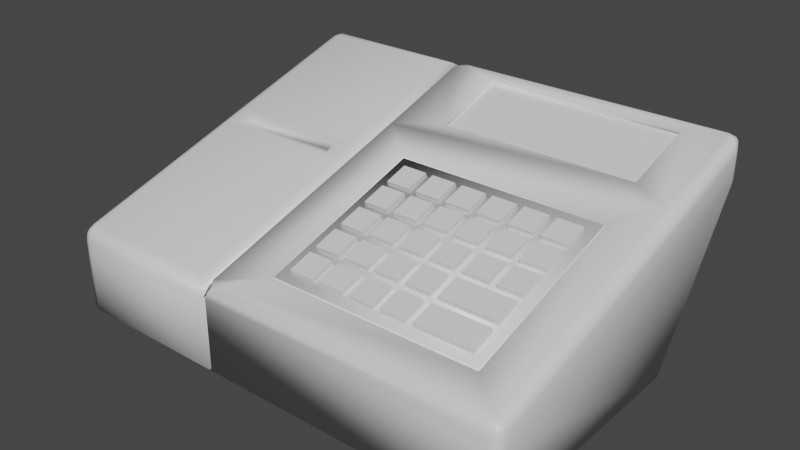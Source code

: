 # Source: CashRegister.blend  (saved by Blender 3.2.14; exported with 4.5.12 LTS)
import bpy
from mathutils import Matrix  # noqa: F401  (used for matrix-valued properties, if any)

bpy.ops.wm.read_factory_settings(use_empty=True)
scene = bpy.context.scene
scene.name = 'Scene'

# ---- collections
col_collection = bpy.data.collections.new('Collection'); scene.collection.children.link(col_collection)

# ---- materials (node trees are filled in below, after node groups)
mat_cashregister = bpy.data.materials.new('CashRegister')
mat_cashregister.alpha_threshold = 0.0
mat_cashregister.use_transparent_shadow = False
mat_cashregister.line_color = (0.0, 0.0, 0.0, 1.0)
mat_button1 = bpy.data.materials.new('Button1')
mat_button1.use_transparent_shadow = False
mat_button2 = bpy.data.materials.new('Button2')
mat_button2.use_transparent_shadow = False
mat_button = bpy.data.materials.new('Button')
mat_button.use_transparent_shadow = False
mat_button3 = bpy.data.materials.new('Button3')
mat_button3.use_transparent_shadow = False
mat_screen = bpy.data.materials.new('Screen')
mat_screen.alpha_threshold = 0.0
mat_screen.use_transparent_shadow = False
mat_screen.line_color = (0.0, 0.0, 0.0, 1.0)
mat_button4 = bpy.data.materials.new('Button4')
mat_button4.use_transparent_shadow = False

# ---- material node trees
mat_cashregister.use_nodes = True; mat_cashregister.node_tree.nodes.clear()
_N = mat_cashregister.node_tree.nodes; _L = mat_cashregister.node_tree.links
n0 = _N.new('ShaderNodeOutputMaterial'); n0.name = 'Material Output'; n0.location = (300, 300)
n1 = _N.new('ShaderNodeBsdfPrincipled'); n1.name = 'Principled BSDF'; n1.location = (10, 300)
n1.distribution = 'GGX'
n1.subsurface_method = 'RANDOM_WALK_SKIN'
n1.inputs[2].default_value = 0.4
n1.inputs[3].default_value = 1.45
n1.inputs[27].default_value = (0.0, 0.0, 0.0, 1.0)
n1.inputs[28].default_value = 1.0
_L.new(n1.outputs[0], n0.inputs[0])
n0.is_active_output = True
mat_button1.use_nodes = True; mat_button1.node_tree.nodes.clear()
_N = mat_button1.node_tree.nodes; _L = mat_button1.node_tree.links
n0 = _N.new('ShaderNodeBsdfPrincipled'); n0.name = 'Principled BSDF'; n0.location = (10, 300)
n0.distribution = 'GGX'
n0.subsurface_method = 'RANDOM_WALK_SKIN'
n0.inputs[3].default_value = 1.45
n0.inputs[27].default_value = (0.0, 0.0, 0.0, 1.0)
n0.inputs[28].default_value = 1.0
n1 = _N.new('ShaderNodeOutputMaterial'); n1.name = 'Material Output'; n1.location = (300, 300)
_L.new(n0.outputs[0], n1.inputs[0])
n1.is_active_output = True
mat_button2.use_nodes = True; mat_button2.node_tree.nodes.clear()
_N = mat_button2.node_tree.nodes; _L = mat_button2.node_tree.links
n0 = _N.new('ShaderNodeBsdfPrincipled'); n0.name = 'Principled BSDF'; n0.location = (10, 300)
n0.distribution = 'GGX'
n0.subsurface_method = 'RANDOM_WALK_SKIN'
n0.inputs[3].default_value = 1.45
n0.inputs[27].default_value = (0.0, 0.0, 0.0, 1.0)
n0.inputs[28].default_value = 1.0
n1 = _N.new('ShaderNodeOutputMaterial'); n1.name = 'Material Output'; n1.location = (300, 300)
_L.new(n0.outputs[0], n1.inputs[0])
n1.is_active_output = True
mat_button.use_nodes = True; mat_button.node_tree.nodes.clear()
_N = mat_button.node_tree.nodes; _L = mat_button.node_tree.links
n0 = _N.new('ShaderNodeBsdfPrincipled'); n0.name = 'Principled BSDF'; n0.location = (10, 300)
n0.distribution = 'GGX'
n0.subsurface_method = 'RANDOM_WALK_SKIN'
n0.inputs[3].default_value = 1.45
n0.inputs[27].default_value = (0.0, 0.0, 0.0, 1.0)
n0.inputs[28].default_value = 1.0
n1 = _N.new('ShaderNodeOutputMaterial'); n1.name = 'Material Output'; n1.location = (300, 300)
_L.new(n0.outputs[0], n1.inputs[0])
n1.is_active_output = True
mat_button3.use_nodes = True; mat_button3.node_tree.nodes.clear()
_N = mat_button3.node_tree.nodes; _L = mat_button3.node_tree.links
n0 = _N.new('ShaderNodeBsdfPrincipled'); n0.name = 'Principled BSDF'; n0.location = (10, 300)
n0.distribution = 'GGX'
n0.subsurface_method = 'RANDOM_WALK_SKIN'
n0.inputs[3].default_value = 1.45
n0.inputs[27].default_value = (0.0, 0.0, 0.0, 1.0)
n0.inputs[28].default_value = 1.0
n1 = _N.new('ShaderNodeOutputMaterial'); n1.name = 'Material Output'; n1.location = (300, 300)
_L.new(n0.outputs[0], n1.inputs[0])
n1.is_active_output = True
mat_screen.use_nodes = True; mat_screen.node_tree.nodes.clear()
_N = mat_screen.node_tree.nodes; _L = mat_screen.node_tree.links
n0 = _N.new('ShaderNodeOutputMaterial'); n0.name = 'Material Output'; n0.location = (300, 300)
n1 = _N.new('ShaderNodeBsdfPrincipled'); n1.name = 'Principled BSDF'; n1.location = (10, 300)
n1.distribution = 'GGX'
n1.subsurface_method = 'RANDOM_WALK_SKIN'
n1.inputs[2].default_value = 0.4
n1.inputs[3].default_value = 1.45
n1.inputs[27].default_value = (0.0, 0.0, 0.0, 1.0)
n1.inputs[28].default_value = 1.0
_L.new(n1.outputs[0], n0.inputs[0])
n0.is_active_output = True
mat_button4.use_nodes = True; mat_button4.node_tree.nodes.clear()
_N = mat_button4.node_tree.nodes; _L = mat_button4.node_tree.links
n0 = _N.new('ShaderNodeBsdfPrincipled'); n0.name = 'Principled BSDF'; n0.location = (10, 300)
n0.distribution = 'GGX'
n0.subsurface_method = 'RANDOM_WALK_SKIN'
n0.inputs[3].default_value = 1.45
n0.inputs[27].default_value = (0.0, 0.0, 0.0, 1.0)
n0.inputs[28].default_value = 1.0
n1 = _N.new('ShaderNodeOutputMaterial'); n1.name = 'Material Output'; n1.location = (300, 300)
_L.new(n0.outputs[0], n1.inputs[0])
n1.is_active_output = True

# ---- world
world_world = bpy.data.worlds.new('World'); scene.world = world_world
world_world.use_nodes = True; world_world.node_tree.nodes.clear()
_N = world_world.node_tree.nodes; _L = world_world.node_tree.links
n0 = _N.new('ShaderNodeOutputWorld'); n0.name = 'World Output'; n0.location = (300, 300)
n1 = _N.new('ShaderNodeBackground'); n1.name = 'Background'; n1.location = (10, 300)
n1.inputs[0].default_value = (0.05088, 0.05088, 0.05088, 1.0)
_L.new(n1.outputs[0], n0.inputs[0])
n0.is_active_output = True
world_world.color = (0.05088, 0.05088, 0.05088)
world_world.use_sun_shadow = False
world_world.sun_shadow_jitter_overblur = 0.0

# ---- meshes
me_cube = bpy.data.meshes.new('Cube')
me_cube.from_pydata([(-0.06139, 0.1051, 0.01069), (-0.06139, -0.1191, 0.01069), (-0.06139, 0.1979, 0.1454), (-0.06139, -0.1191, 0.06269), (-0.0589, -0.1191, 0.01069), (-0.0589, 0.1979, 0.1454), (-0.0589, 0.1051, 0.01069), (-0.0589, -0.1191, 0.06269), (-0.05897, 0.1005, 0.01536), (-0.06132, 0.1005, 0.01536), (-0.05897, -0.1111, 0.08385), (-0.06132, -0.1111, 0.08385), (-0.05897, -0.1111, 0.06255), (-0.06132, -0.1111, 0.06255), (-0.06132, -0.1111, 0.01536), (-0.06132, 0.1882, 0.1425), (-0.06132, 0.1882, 0.176), (-0.05897, -0.1111, 0.01536), (-0.05897, 0.1882, 0.176), (-0.05897, 0.1882, 0.1425), (-0.05897, 0.09834, 0.1483), (-0.06132, 0.09834, 0.1483), (-0.0589, 0.09834, 0.1508), (-0.01407, 0.1814, 0.1759), (0.1667, 0.1814, 0.1759), (-0.01407, 0.1148, 0.1558), (0.1667, 0.1148, 0.1558), (-0.01407, 0.1823, 0.1728), (0.1667, 0.1823, 0.1728), (-0.01407, 0.1158, 0.1527), (0.1667, 0.1158, 0.1527), (0.1701, 0.06498, 0.1408), (0.1701, -0.08578, 0.09531), (-0.01742, -0.08578, 0.09531), (-0.01742, 0.06498, 0.1408), (-0.01926, -0.08726, 0.09487), (-0.01926, 0.06646, 0.1412), (0.1719, -0.08726, 0.09487), (0.1719, 0.06646, 0.1412), (0.1701, 0.06532, 0.1396), (0.1701, -0.08545, 0.0942), (-0.01742, -0.08545, 0.0942), (-0.01742, 0.06532, 0.1396), (-0.01926, -0.08693, 0.09375), (0.1719, -0.08693, 0.09375), (0.1719, 0.0668, 0.1401), (-0.01926, 0.0668, 0.1401), (-0.08337, 0.05949, 0.1391), (-0.08337, 0.04288, 0.1341), (-0.1896, 0.04288, 0.1341), (-0.1896, 0.05949, 0.1391), (-0.08575, 0.05492, 0.1377), (-0.08575, 0.04745, 0.1355), (-0.1872, 0.04745, 0.1355), (-0.1872, 0.05492, 0.1377), (-0.08575, 0.0507, 0.1347), (-0.08575, 0.04322, 0.1324), (-0.1872, 0.04322, 0.1324), (-0.1872, 0.0507, 0.1347), (0.1996, 0.1935, 0.1795), (0.2116, 0.1865, 0.167), (0.2016, 0.1979, 0.1709), (0.2055, 0.1905, 0.177), (0.1999, 0.1956, 0.1788), (0.2065, 0.1948, 0.1775), (0.2101, 0.1921, 0.1683), (0.2098, 0.1879, 0.1725), (0.2089, 0.1936, 0.175), (0.2007, 0.1972, 0.1757), (0.2065, 0.1962, 0.1697), (0.2069, 0.196, 0.1759), (0.2016, 0.1051, 0.01069), (0.2116, 0.09559, 0.01069), (0.2066, 0.1038, 0.01069), (0.2102, 0.1003, 0.01069), (0.2009, -0.1105, 0.08786), (0.2016, -0.1191, 0.07532), (0.2116, -0.1092, 0.07787), (0.2011, -0.1147, 0.08513), (0.2061, -0.1106, 0.08628), (0.207, -0.1153, 0.08401), (0.2065, -0.1177, 0.07613), (0.2014, -0.1179, 0.08058), (0.2071, -0.1169, 0.08161), (0.21, -0.1101, 0.08267), (0.2101, -0.1141, 0.07706), (0.2091, -0.1151, 0.08209), (0.2116, -0.1092, 0.01069), (0.2016, -0.1191, 0.01069), (0.2102, -0.1142, 0.01069), (0.2066, -0.1178, 0.01069), (-0.2016, 0.1884, 0.178), (-0.2016, 0.1979, 0.1709), (-0.2116, 0.1865, 0.167), (-0.2016, 0.1935, 0.1782), (-0.2066, 0.1878, 0.1763), (-0.2064, 0.1927, 0.1766), (-0.2066, 0.1961, 0.1702), (-0.2016, 0.197, 0.1757), (-0.2064, 0.1952, 0.1747), (-0.2103, 0.1871, 0.1723), (-0.2103, 0.1919, 0.1688), (-0.209, 0.1922, 0.1737), (-0.2116, 0.09559, 0.01069), (-0.2016, 0.1051, 0.01069), (-0.2102, 0.1003, 0.01069), (-0.2066, 0.1038, 0.01069), (-0.2116, -0.1092, 0.07787), (-0.2016, -0.1191, 0.07532), (-0.2016, -0.1096, 0.08813), (-0.2103, -0.1141, 0.07654), (-0.2103, -0.1093, 0.08294), (-0.209, -0.114, 0.08142), (-0.2016, -0.1179, 0.08072), (-0.2066, -0.1177, 0.0756), (-0.2064, -0.1166, 0.08074), (-0.2066, -0.1095, 0.0867), (-0.2016, -0.1144, 0.08543), (-0.2064, -0.1141, 0.08415), (-0.2016, -0.1191, 0.01069), (-0.2116, -0.1092, 0.01069), (-0.2066, -0.1178, 0.01069), (-0.2102, -0.1142, 0.01069), (0.2016, 0.1979, 0.1454), (0.2116, 0.1865, 0.1424), (0.2066, 0.1964, 0.145), (0.2102, 0.1922, 0.1439), (-0.2116, -0.1092, 0.06529), (-0.2016, -0.1191, 0.06269), (-0.2102, -0.1142, 0.06399), (-0.2066, -0.1178, 0.06304), (0.2116, -0.1092, 0.06529), (0.2016, -0.1191, 0.06269), (0.2102, -0.1142, 0.06399), (0.2066, -0.1178, 0.06304), (-0.2116, 0.1865, 0.1424), (-0.2016, 0.1979, 0.1454), (-0.2102, 0.1922, 0.1439), (-0.2066, 0.1964, 0.145), (-0.07134, -0.1096, 0.08813), (-0.06121, -0.1191, 0.07512), (-0.06634, -0.1144, 0.08534), (-0.06263, -0.1179, 0.08057), (-0.07134, 0.1884, 0.178), (-0.06139, 0.198, 0.1707), (-0.06637, 0.1932, 0.178), (-0.06273, 0.1967, 0.1754), (-0.04638, 0.1933, 0.1794), (-0.0589, 0.1979, 0.1709), (-0.05897, 0.189, 0.1764), (-0.0589, 0.1884, 0.178), (-0.05264, 0.1956, 0.1788), (-0.05723, 0.1973, 0.1757), (-0.0589, -0.1191, 0.07532), (-0.04814, -0.1105, 0.08787), (-0.0589, -0.1096, 0.08813), (-0.05897, -0.1112, 0.08386), (-0.05746, -0.118, 0.08064), (-0.05352, -0.1148, 0.08523), (-0.07134, 0.09834, 0.1508), (-0.06111, 0.09834, 0.1404), (-0.06633, 0.09834, 0.1494), (-0.06258, 0.09834, 0.1456), (0.2116, 0.1012, 0.1413), (0.1997, 0.09834, 0.1508), (0.21, 0.09977, 0.1461), (0.2056, 0.09872, 0.1495), (-0.06117, 0.04232, 0.1235), (-0.07134, 0.03945, 0.1331), (-0.06261, 0.04088, 0.1283), (-0.06633, 0.03983, 0.1318), (-0.2116, 0.04232, 0.1235), (-0.2016, 0.03945, 0.1331), (-0.2102, 0.04088, 0.1283), (-0.2066, 0.03983, 0.1318), (-0.06117, 0.06579, 0.1306), (-0.07134, 0.06292, 0.1401), (-0.06261, 0.06436, 0.1354), (-0.06633, 0.06331, 0.1389), (-0.2116, 0.06579, 0.1306), (-0.2016, 0.06292, 0.1401), (-0.2102, 0.06436, 0.1354), (-0.2066, 0.06331, 0.1389)], [], [(103, 105, 106, 104, 0, 1, 119, 121, 122, 120), (168, 172, 109, 139), (136, 92, 144, 2), (6, 5, 123, 71), (164, 59, 24, 26), (124, 60, 163, 77, 131), (75, 164, 38, 37), (6, 71, 73, 74, 72, 87, 89, 90, 88, 4), (3, 140, 108, 128), (140, 3, 13, 11), (21, 160, 175, 167, 140, 11), (120, 127, 135, 103), (143, 91, 180, 176, 159), (104, 136, 2, 0), (4, 7, 12, 17), (3, 1, 14, 13), (168, 176, 47, 48), (154, 75, 37, 35), (127, 107, 171, 179, 93, 135), (6, 4, 17, 8), (1, 0, 9, 14), (164, 22, 36, 38), (17, 12, 13, 14), (12, 10, 11, 13), (18, 16, 21, 20), (9, 15, 19, 8), (15, 16, 18, 19), (9, 8, 17, 14), (0, 2, 15, 9), (5, 6, 8, 19), (149, 148, 5, 19, 18), (22, 155, 154, 35, 36), (144, 160, 21, 16), (20, 22, 150, 149, 18), (38, 36, 46, 45), (2, 144, 16, 15), (20, 21, 11, 10), (147, 150, 22, 25, 23), (23, 25, 29, 27), (5, 148, 61, 123), (72, 124, 131, 87), (156, 155, 22, 20, 10), (26, 24, 28, 30), (24, 23, 27, 28), (25, 26, 30, 29), (31, 34, 33, 32), (34, 31, 39, 42), (35, 37, 44, 43), (31, 32, 40, 39), (22, 164, 26, 25), (132, 76, 153, 7), (88, 132, 7, 4), (7, 153, 156, 10, 12), (46, 43, 41, 42), (43, 44, 40, 41), (44, 45, 39, 40), (45, 46, 42, 39), (32, 33, 41, 40), (36, 35, 43, 46), (37, 38, 45, 44), (33, 34, 42, 41), (1, 3, 128, 119), (172, 168, 48, 49), (50, 49, 53, 54), (176, 180, 50, 47), (180, 172, 49, 50), (51, 54, 58, 55), (48, 47, 51, 52), (47, 50, 54, 51), (49, 48, 52, 53), (55, 58, 57, 56), (53, 52, 56, 57), (54, 53, 57, 58), (52, 51, 55, 56), (59, 62, 64, 63), (62, 66, 67, 64), (60, 65, 67, 66), (65, 69, 70, 67), (61, 68, 70, 69), (68, 63, 64, 70), (64, 67, 70), (75, 78, 80, 79), (78, 82, 83, 80), (76, 81, 83, 82), (81, 85, 86, 83), (77, 84, 86, 85), (84, 79, 80, 86), (80, 83, 86), (91, 94, 96, 95), (94, 98, 99, 96), (92, 97, 99, 98), (97, 101, 102, 99), (93, 100, 102, 101), (100, 95, 96, 102), (96, 99, 102), (107, 110, 112, 111), (110, 114, 115, 112), (108, 113, 115, 114), (113, 117, 118, 115), (109, 116, 118, 117), (116, 111, 112, 118), (112, 115, 118), (147, 151, 152, 148, 149, 150), (153, 157, 158, 154, 155, 156), (124, 72, 74, 126), (126, 74, 73, 125), (125, 73, 71, 123), (128, 108, 114, 130), (130, 114, 110, 129), (129, 110, 107, 127), (132, 88, 90, 134), (134, 90, 89, 133), (133, 89, 87, 131), (136, 104, 106, 138), (138, 106, 105, 137), (137, 105, 103, 135), (139, 109, 117, 141), (141, 117, 113, 142), (142, 113, 108, 140), (164, 75, 79, 166), (166, 79, 84, 165), (165, 84, 77, 163), (180, 91, 95, 182), (182, 95, 100, 181), (181, 100, 93, 179), (147, 59, 63, 151), (151, 63, 68, 152), (152, 68, 61, 148), (60, 124, 126, 65), (65, 126, 125, 69), (69, 125, 123, 61), (119, 128, 130, 121), (121, 130, 129, 122), (122, 129, 127, 120), (76, 132, 134, 81), (81, 134, 133, 85), (85, 133, 131, 77), (92, 136, 138, 97), (97, 138, 137, 101), (101, 137, 135, 93), (91, 143, 145, 94), (94, 145, 146, 98), (98, 146, 144, 92), (168, 139, 141, 170), (170, 141, 142, 169), (169, 142, 140, 167), (75, 154, 158, 78), (78, 158, 157, 82), (82, 157, 153, 76), (143, 159, 161, 145), (145, 161, 162, 146), (146, 162, 160, 144), (59, 164, 166, 62), (62, 166, 165, 66), (66, 165, 163, 60), (176, 168, 170, 178), (178, 170, 169, 177), (177, 169, 167, 175), (109, 172, 174, 116), (116, 174, 173, 111), (111, 173, 171, 107), (159, 176, 178, 161), (161, 178, 177, 162), (162, 177, 175, 160), (172, 180, 182, 174), (174, 182, 181, 173), (173, 181, 179, 171), (59, 147, 23, 24)])
me_cube.polygons.foreach_set('use_smooth', [True] * 168)
_uv = me_cube.uv_layers.new(name='UVMap')
_uv.uv.foreach_set('vector', [0.7812, 0.01141, 0.7829, 0.005705, 0.7872, 0.001529, 0.7932, 9.864e-10, 0.9619, 1.49e-08, 0.9619, 0.2697, 0.7932, 0.2697, 0.7872, 0.2681, 0.7829, 0.2637, 0.7812, 0.2577, 0.3373, 0.5244, 0.4941, 0.5244, 0.4941, 0.7117, 0.3373, 0.7117, 0.8641, 0.8936, 0.8641, 0.9239, 0.6954, 0.9237, 0.6954, 0.8936, 0.7812, 0.3254, 0.6373, 0.3254, 0.6373, 0.01196, 0.7812, 0.01196, 0.311, 0.2732, 0.3109, 0.3928, 0.2714, 0.3776, 0.2714, 0.2939, 0.1234, 0.4248, 0.1518, 0.4162, 0.1518, 0.5234, 0.1518, 0.7877, 0.1373, 0.7921, 0.3125, 0.01083, 0.311, 0.2732, 0.2777, 0.2332, 0.2777, 0.04004, 0.5951, 7.451e-09, 0.5951, 0.3134, 0.5935, 0.3194, 0.5894, 0.3238, 0.5837, 0.3254, 0.3373, 0.3254, 0.3313, 0.3238, 0.327, 0.3194, 0.3254, 0.3134, 0.3254, 0.0, 0.2859, 0.7237, 0.3008, 0.7234, 0.301, 0.8924, 0.2859, 0.8924, 0.9855, 0.7272, 0.9712, 0.7315, 0.9682, 0.7223, 0.9928, 0.7149, 0.9943, 0.4513, 0.9852, 0.4541, 0.9852, 0.495, 0.9852, 0.5245, 0.9855, 0.7272, 0.9928, 0.7149, 0.5804, 0.3368, 0.6433, 0.3558, 0.6295, 0.7231, 0.5093, 0.5727, 0.3373, 0.3373, 0.4941, 0.3373, 0.4941, 0.495, 0.3373, 0.495, 0.3373, 0.4505, 0.8641, 0.7496, 0.8641, 0.8936, 0.6954, 0.8936, 0.6954, 0.7496, 0.7476, 0.3254, 0.8075, 0.3434, 0.8045, 0.3526, 0.7502, 0.3362, 0.9712, 0.7315, 0.9113, 0.7496, 0.9139, 0.7387, 0.9682, 0.7223, 0.3373, 0.5244, 0.3373, 0.495, 0.3518, 0.4993, 0.3518, 0.5201, 0.01295, 0.01088, 0.3125, 0.01083, 0.2777, 0.04004, 0.04769, 0.04004, 0.6433, 0.3558, 0.6578, 0.3601, 0.6578, 0.5505, 0.6578, 0.58, 0.6578, 0.7317, 0.6295, 0.7231, 0.6697, 0.5836, 0.7476, 0.3254, 0.7502, 0.3362, 0.6767, 0.58, 0.9113, 0.7496, 0.8335, 0.4914, 0.8404, 0.495, 0.9139, 0.7387, 0.311, 0.2732, 3.725e-08, 0.2732, 0.04769, 0.2332, 0.2777, 0.2332, 0.2929, 0.3983, 0.2929, 0.4548, 0.2901, 0.4548, 0.2901, 0.3983, 0.2929, 0.4548, 0.2929, 0.4803, 0.2901, 0.4803, 0.2901, 0.4548, 0.9972, 0.3254, 1.0, 0.3254, 1.0, 0.4384, 0.9972, 0.4384, 0.2713, 0.3983, 0.2713, 0.5342, 0.2685, 0.5342, 0.2685, 0.3983, 0.2713, 0.5342, 0.2713, 0.574, 0.2685, 0.574, 0.2685, 0.5342, 0.2605, 0.3983, 0.2634, 0.3983, 0.2634, 0.6529, 0.2605, 0.6529, 0.8335, 0.4914, 0.9564, 0.3377, 0.9564, 0.3499, 0.8404, 0.495, 0.7926, 0.7373, 0.6697, 0.5836, 0.6767, 0.58, 0.7927, 0.725, 0.8314, 0.7378, 0.822, 0.7461, 0.7926, 0.7373, 0.7927, 0.725, 0.8312, 0.7367, 3.725e-08, 0.2732, 1.631e-09, 0.01196, 0.01295, 0.01088, 0.04769, 0.04004, 0.04769, 0.2332, 0.9855, 0.3288, 0.9852, 0.4541, 0.9943, 0.4513, 0.9949, 0.3383, 0.8306, 0.6236, 0.8335, 0.6245, 0.8335, 0.7376, 0.8314, 0.7378, 0.8312, 0.7367, 0.2804, 0.6283, 0.2804, 0.3983, 0.2817, 0.3983, 0.2817, 0.6283, 0.9564, 0.3377, 0.9855, 0.3288, 0.9949, 0.3383, 0.9564, 0.3499, 0.9972, 0.4384, 1.0, 0.4384, 1.0, 0.702, 0.9972, 0.702, 0.01507, 0.3925, 5.073e-08, 0.3863, 3.725e-08, 0.2732, 0.05393, 0.2939, 0.05393, 0.3776, 0.2713, 0.4819, 0.2713, 0.3983, 0.2751, 0.3983, 0.2751, 0.4819, 0.6373, 0.3254, 0.6069, 0.3254, 0.6069, 0.01196, 0.6373, 0.01196, 0.003293, 0.5752, 0.1234, 0.4248, 0.1373, 0.7921, 0.07439, 0.8111, 0.8291, 0.3599, 0.8335, 0.3632, 0.8335, 0.6245, 0.8306, 0.6236, 0.829, 0.36, 0.2751, 0.4819, 0.2751, 0.3983, 0.279, 0.3983, 0.279, 0.4819, 0.2568, 0.6158, 0.2568, 0.3983, 0.2605, 0.3983, 0.2605, 0.6158, 0.253, 0.6158, 0.253, 0.3983, 0.2568, 0.3983, 0.2568, 0.6158, 0.506, 0.9751, 0.506, 0.7496, 0.6954, 0.7496, 0.6954, 0.9751, 0.2817, 0.6239, 0.2817, 0.3983, 0.2831, 0.3983, 0.2831, 0.6239, 0.279, 0.6283, 0.279, 0.3983, 0.2804, 0.3983, 0.2804, 0.6283, 0.2887, 0.3983, 0.2887, 0.5877, 0.2873, 0.5877, 0.2873, 0.3983, 3.725e-08, 0.2732, 0.311, 0.2732, 0.2714, 0.2939, 0.05393, 0.2939, 0.1907, 0.7117, 0.1756, 0.7117, 0.1756, 0.3983, 0.1907, 0.3983, 0.253, 0.7117, 0.1907, 0.7117, 0.1907, 0.3983, 0.253, 0.3983, 0.8075, 0.3434, 0.822, 0.3478, 0.8291, 0.3599, 0.829, 0.36, 0.8045, 0.3526, 0.3129, 0.7237, 0.506, 0.7237, 0.5042, 0.7259, 0.3148, 0.7259, 0.506, 0.7237, 0.506, 0.9537, 0.5042, 0.9514, 0.5042, 0.7259, 0.506, 0.9537, 0.3129, 0.9537, 0.3148, 0.9514, 0.5042, 0.9514, 0.3129, 0.9537, 0.3129, 0.7237, 0.3148, 0.7259, 0.3148, 0.9514, 0.2831, 0.6239, 0.2831, 0.3983, 0.2845, 0.3983, 0.2845, 0.6239, 0.2845, 0.5914, 0.2845, 0.3983, 0.2859, 0.3983, 0.2859, 0.5914, 0.2873, 0.3983, 0.2873, 0.5914, 0.2859, 0.5914, 0.2859, 0.3983, 0.2901, 0.3983, 0.2901, 0.5877, 0.2887, 0.5877, 0.2887, 0.3983, 0.2236, 0.7237, 0.2859, 0.7237, 0.2859, 0.8924, 0.2236, 0.8924, 0.4941, 0.5244, 0.3373, 0.5244, 0.3518, 0.5201, 0.4796, 0.5201, 0.4796, 0.4993, 0.4796, 0.5201, 0.4767, 0.5144, 0.4767, 0.505, 0.3373, 0.495, 0.4941, 0.495, 0.4796, 0.4993, 0.3518, 0.4993, 0.4941, 0.495, 0.4941, 0.5244, 0.4796, 0.5201, 0.4796, 0.4993, 0.3547, 0.505, 0.4767, 0.505, 0.4767, 0.511, 0.3547, 0.511, 0.3518, 0.5201, 0.3518, 0.4993, 0.3547, 0.505, 0.3547, 0.5144, 0.3518, 0.4993, 0.4796, 0.4993, 0.4767, 0.505, 0.3547, 0.505, 0.4796, 0.5201, 0.3518, 0.5201, 0.3547, 0.5144, 0.4767, 0.5144, 0.3547, 0.511, 0.4767, 0.511, 0.4767, 0.5203, 0.3547, 0.5203, 0.2634, 0.5204, 0.2634, 0.3983, 0.2685, 0.3983, 0.2685, 0.5204, 0.295, 0.4136, 0.295, 0.4042, 0.2971, 0.3983, 0.2971, 0.4077, 0.295, 0.4042, 0.295, 0.4136, 0.2929, 0.4077, 0.2929, 0.3983, 0.3109, 0.3928, 0.318, 0.3884, 0.3193, 0.3936, 0.3113, 0.3949, 0.318, 0.3884, 0.3254, 0.3839, 0.3254, 0.3913, 0.3193, 0.3936, 0.1518, 0.4162, 0.1513, 0.4093, 0.1637, 0.4053, 0.1637, 0.4127, 0.1513, 0.4093, 0.151, 0.4021, 0.1637, 0.3983, 0.1637, 0.4053, 0.6069, 0.01196, 0.5951, 0.01313, 0.5951, 0.005665, 0.6083, 0.0, 0.3122, 0.3983, 0.3113, 0.3949, 0.3193, 0.3936, 0.3197, 0.3983, 0.3193, 0.3936, 0.3254, 0.3913, 0.3197, 0.3983, 0.3125, 0.01083, 0.3128, 0.005041, 0.3198, 0.004, 0.3188, 0.01018, 0.3128, 0.005041, 0.3131, 1.124e-09, 0.32, 4.903e-10, 0.3198, 0.004, 0.1756, 0.7117, 0.1746, 0.7237, 0.1637, 0.7183, 0.1637, 0.7114, 0.1532, 0.7998, 0.1525, 0.7936, 0.1637, 0.793, 0.1637, 0.7966, 0.1518, 0.7877, 0.1637, 0.7871, 0.1637, 0.793, 0.1525, 0.7936, 0.3254, 0.00948, 0.3188, 0.01018, 0.3198, 0.004, 0.3254, 0.003601, 0.3198, 0.004, 0.32, 4.903e-10, 0.3254, 0.003601, 0.4941, 0.3373, 0.4941, 0.3254, 0.4997, 0.3254, 0.506, 0.3386, 0.8641, 0.9358, 0.8641, 0.9296, 0.8698, 0.9285, 0.8698, 0.9358, 0.8641, 0.9239, 0.8761, 0.9231, 0.8698, 0.9285, 0.8641, 0.9296, 0.6575, 0.7459, 0.6579, 0.7384, 0.6635, 0.7405, 0.6637, 0.7443, 0.6578, 0.7317, 0.6637, 0.7342, 0.6635, 0.7405, 0.6579, 0.7384, 0.6637, 0.7342, 0.6697, 0.7364, 0.6697, 0.7496, 0.6635, 0.7405, 0.8698, 0.9358, 0.8698, 0.9285, 0.873, 0.9273, 0.6578, 0.3601, 0.6579, 0.354, 0.6635, 0.3559, 0.6637, 0.3617, 0.6579, 0.354, 0.6586, 0.3479, 0.6645, 0.3497, 0.6635, 0.3559, 0.301, 0.8924, 0.3075, 0.8924, 0.3075, 0.9043, 0.3013, 0.9043, 0.3075, 0.8924, 0.3129, 0.8924, 0.3145, 0.9043, 0.3075, 0.9043, 0.4941, 0.7117, 0.506, 0.712, 0.506, 0.7182, 0.4941, 0.7237, 0.6697, 0.3629, 0.6637, 0.3617, 0.6635, 0.3559, 0.6697, 0.3567, 0.6635, 0.3559, 0.6645, 0.3497, 0.6697, 0.3567, 0.01507, 0.3925, 0.007688, 0.3953, 0.002597, 0.3973, 0.001156, 0.3979, 0.003881, 0.3968, 0.004006, 0.3968, 0.0, 2.98e-08, 0.001735, 2.964e-08, 0.006249, 0.005248, 0.01295, 0.01088, 0.005889, 0.004945, 0.004233, 0.003555, 0.1234, 0.4248, 0.003293, 0.5752, 0.001647, 0.5697, 0.1232, 0.4177, 0.1232, 0.4177, 0.001647, 0.5697, 0.0, 0.5643, 0.122, 0.4117, 0.6383, 0.0, 0.7812, 0.0, 0.7812, 0.01196, 0.6373, 0.01196, 0.2859, 0.8924, 0.301, 0.8924, 0.3013, 0.9043, 0.2863, 0.9043, 0.6441, 0.3435, 0.6586, 0.3479, 0.6579, 0.354, 0.6435, 0.3496, 0.6435, 0.3496, 0.6579, 0.354, 0.6578, 0.3601, 0.6433, 0.3558, 0.1907, 0.7117, 0.253, 0.7117, 0.253, 0.7237, 0.1907, 0.7237, 0.1377, 0.8045, 0.07784, 0.8225, 0.07611, 0.8168, 0.1375, 0.7983, 0.1375, 0.7983, 0.07611, 0.8168, 0.07439, 0.8111, 0.1373, 0.7921, 0.8641, 0.8936, 0.8641, 0.7496, 0.8761, 0.7496, 0.8761, 0.8925, 0.628, 0.7362, 0.506, 0.5836, 0.5077, 0.5781, 0.6292, 0.7302, 0.6292, 0.7302, 0.5077, 0.5781, 0.5093, 0.5727, 0.6295, 0.7231, 0.3373, 0.7117, 0.4941, 0.7117, 0.4941, 0.7237, 0.3313, 0.7237, 0.3129, 0.7296, 0.3129, 0.8924, 0.3075, 0.8924, 0.3073, 0.7252, 0.3073, 0.7252, 0.3075, 0.8924, 0.301, 0.8924, 0.3008, 0.7234, 0.311, 0.2732, 0.3125, 0.01083, 0.3188, 0.01018, 0.3182, 0.2732, 0.3182, 0.2732, 0.3188, 0.01018, 0.3254, 0.00948, 0.3254, 0.2732, 0.1637, 0.5234, 0.1637, 0.7871, 0.1518, 0.7877, 0.1518, 0.5234, 0.4941, 0.495, 0.4941, 0.3373, 0.506, 0.3386, 0.506, 0.495, 0.6697, 0.58, 0.6697, 0.7364, 0.6637, 0.7342, 0.6638, 0.58, 0.6638, 0.58, 0.6637, 0.7342, 0.6578, 0.7317, 0.6578, 0.58, 0.01507, 0.3925, 0.3109, 0.3928, 0.3113, 0.3949, 0.007533, 0.3949, 0.007533, 0.3949, 0.3113, 0.3949, 0.3122, 0.3983, 0.002019, 0.3983, 0.5951, 0.3233, 0.5951, 0.01313, 0.6069, 0.01196, 0.6069, 0.3254, 0.1518, 0.4162, 0.1234, 0.4248, 0.1232, 0.4177, 0.1513, 0.4093, 0.1513, 0.4093, 0.1232, 0.4177, 0.1229, 0.4106, 0.151, 0.4021, 0.6083, 0.0, 0.6373, 0.0, 0.6373, 0.01196, 0.6069, 0.01196, 0.2236, 0.8924, 0.2859, 0.8924, 0.2859, 0.9043, 0.2236, 0.9043, 0.5839, 0.3254, 0.6437, 0.3434, 0.6435, 0.3496, 0.5821, 0.3311, 0.5821, 0.3311, 0.6435, 0.3496, 0.6433, 0.3558, 0.5804, 0.3368, 0.1756, 0.7117, 0.1907, 0.7117, 0.1903, 0.7237, 0.1746, 0.7237, 0.1532, 0.7998, 0.1381, 0.8043, 0.1375, 0.7983, 0.1525, 0.7936, 0.1525, 0.7936, 0.1375, 0.7983, 0.1373, 0.7921, 0.1518, 0.7877, 0.8641, 0.9239, 0.8641, 0.8936, 0.8761, 0.8936, 0.8761, 0.9231, 0.6575, 0.7459, 0.6289, 0.7373, 0.6292, 0.7302, 0.6579, 0.7384, 0.6579, 0.7384, 0.6292, 0.7302, 0.6295, 0.7231, 0.6578, 0.7317, 0.4941, 0.3373, 0.3373, 0.3373, 0.3313, 0.3254, 0.4941, 0.3254, 0.8641, 0.9358, 0.7014, 0.9358, 0.697, 0.9293, 0.8641, 0.9296, 0.8641, 0.9296, 0.697, 0.9293, 0.6954, 0.9237, 0.8641, 0.9239, 0.3373, 0.5244, 0.3373, 0.7117, 0.3254, 0.7182, 0.3254, 0.5244, 0.9972, 0.5245, 0.9972, 0.7182, 0.9914, 0.7239, 0.9912, 0.5245, 0.9912, 0.5245, 0.9914, 0.7239, 0.9855, 0.7272, 0.9852, 0.5245, 0.3125, 0.01083, 0.01295, 0.01088, 0.006477, 0.004976, 0.3128, 0.005041, 0.3128, 0.005041, 0.006477, 0.004976, 0.001735, 2.964e-08, 0.3131, 1.124e-09, 0.1637, 0.7114, 0.1637, 0.4, 0.1756, 0.3983, 0.1756, 0.7117, 0.3373, 0.3373, 0.3373, 0.4505, 0.3254, 0.4505, 0.3254, 0.3318, 0.9972, 0.3318, 0.9972, 0.4505, 0.9912, 0.4523, 0.9914, 0.3287, 0.9914, 0.3287, 0.9912, 0.4523, 0.9852, 0.4541, 0.9855, 0.3288, 0.3109, 0.3928, 0.311, 0.2732, 0.3182, 0.2732, 0.318, 0.3884, 0.318, 0.3884, 0.3182, 0.2732, 0.3254, 0.2732, 0.3254, 0.3839, 0.1637, 0.4127, 0.1637, 0.5234, 0.1518, 0.5234, 0.1518, 0.4162, 0.3373, 0.495, 0.3373, 0.5244, 0.3254, 0.5244, 0.3254, 0.495, 0.9972, 0.495, 0.9972, 0.5245, 0.9912, 0.5245, 0.9912, 0.495, 0.9912, 0.495, 0.9912, 0.5245, 0.9852, 0.5245, 0.9852, 0.495, 0.4941, 0.7117, 0.4941, 0.5244, 0.506, 0.5244, 0.506, 0.712, 0.6697, 0.3629, 0.6697, 0.5505, 0.6638, 0.5505, 0.6637, 0.3617, 0.6637, 0.3617, 0.6638, 0.5505, 0.6578, 0.5505, 0.6578, 0.3601, 0.3373, 0.4505, 0.3373, 0.495, 0.3254, 0.495, 0.3254, 0.4509, 0.9972, 0.451, 0.9972, 0.495, 0.9912, 0.495, 0.9912, 0.4523, 0.9912, 0.4523, 0.9912, 0.495, 0.9852, 0.495, 0.9852, 0.4541, 0.4941, 0.5244, 0.4941, 0.495, 0.506, 0.495, 0.506, 0.5244, 0.6697, 0.5505, 0.6697, 0.58, 0.6638, 0.58, 0.6638, 0.5505, 0.6638, 0.5505, 0.6638, 0.58, 0.6578, 0.58, 0.6578, 0.5505, 0.3109, 0.3928, 0.01507, 0.3925, 0.05393, 0.3776, 0.2714, 0.3776])
me_cube.materials.append(mat_cashregister)
me_cube.use_mirror_vertex_groups = False
me_cube.update()
me_cube_001 = bpy.data.meshes.new('Cube.001')
me_cube_001.from_pydata([(0.02153, -0.04624, 0.09813), (0.02153, -0.04624, 0.1204), (0.02153, -0.02394, 0.09813), (0.02153, -0.02394, 0.1204), (0.04383, -0.04624, 0.09813), (0.04383, -0.04624, 0.1204), (0.04383, -0.02394, 0.09813), (0.04383, -0.02394, 0.1204)], [], [(0, 1, 3, 2), (2, 3, 7, 6), (6, 7, 5, 4), (4, 5, 1, 0), (2, 6, 4, 0), (7, 3, 1, 5)])
_uv = me_cube_001.uv_layers.new(name='UVMap')
_uv.uv.foreach_set('vector', [0.375, 0.0, 0.625, 0.0, 0.625, 0.25, 0.375, 0.25, 0.375, 0.25, 0.625, 0.25, 0.625, 0.5, 0.375, 0.5, 0.375, 0.5, 0.625, 0.5, 0.625, 0.75, 0.375, 0.75, 0.375, 0.75, 0.625, 0.75, 0.625, 1.0, 0.375, 1.0, 0.125, 0.5, 0.375, 0.5, 0.375, 0.75, 0.125, 0.75, 0.625, 0.5, 0.875, 0.5, 0.875, 0.75, 0.625, 0.75])
me_cube_001.materials.append(mat_button1)
me_cube_001.update()
me_cube_002 = bpy.data.meshes.new('Cube.002')
me_cube_002.from_pydata([(0.109, -0.046, 0.09813), (0.109, -0.046, 0.1204), (0.109, -0.0237, 0.09813), (0.109, -0.0237, 0.1204), (0.1601, -0.046, 0.09813), (0.1601, -0.046, 0.1204), (0.1601, -0.0237, 0.09813), (0.1601, -0.0237, 0.1204)], [], [(0, 1, 3, 2), (2, 3, 7, 6), (6, 7, 5, 4), (4, 5, 1, 0), (2, 6, 4, 0), (7, 3, 1, 5)])
_uv = me_cube_002.uv_layers.new(name='UVMap')
_uv.uv.foreach_set('vector', [0.375, 0.0, 0.625, 0.0, 0.625, 0.25, 0.375, 0.25, 0.375, 0.25, 0.625, 0.25, 0.625, 0.5, 0.375, 0.5, 0.375, 0.5, 0.625, 0.5, 0.625, 0.75, 0.375, 0.75, 0.375, 0.75, 0.625, 0.75, 0.625, 1.0, 0.375, 1.0, 0.125, 0.5, 0.375, 0.5, 0.375, 0.75, 0.125, 0.75, 0.625, 0.5, 0.875, 0.5, 0.875, 0.75, 0.625, 0.75])
me_cube_002.materials.append(mat_button2)
me_cube_002.update()
me_cube_003 = bpy.data.meshes.new('Cube.003')
me_cube_003.from_pydata([(0.1094, 0.01171, 0.09813), (0.1094, 0.01171, 0.1204), (0.1094, 0.03402, 0.09813), (0.1094, 0.03402, 0.1204), (0.1317, 0.01171, 0.09813), (0.1317, 0.01171, 0.1204), (0.1317, 0.03402, 0.09813), (0.1317, 0.03402, 0.1204)], [], [(0, 1, 3, 2), (2, 3, 7, 6), (6, 7, 5, 4), (4, 5, 1, 0), (2, 6, 4, 0), (7, 3, 1, 5)])
_uv = me_cube_003.uv_layers.new(name='UVMap')
_uv.uv.foreach_set('vector', [0.375, 0.0, 0.625, 0.0, 0.625, 0.25, 0.375, 0.25, 0.375, 0.25, 0.625, 0.25, 0.625, 0.5, 0.375, 0.5, 0.375, 0.5, 0.625, 0.5, 0.625, 0.75, 0.375, 0.75, 0.375, 0.75, 0.625, 0.75, 0.625, 1.0, 0.375, 1.0, 0.125, 0.5, 0.375, 0.5, 0.375, 0.75, 0.125, 0.75, 0.625, 0.5, 0.875, 0.5, 0.875, 0.75, 0.625, 0.75])
me_cube_003.materials.append(mat_button)
me_cube_003.update()
me_cube_004 = bpy.data.meshes.new('Cube.004')
me_cube_004.from_pydata([(-0.006687, 0.06858, 0.09813), (-0.006687, 0.06858, 0.1204), (-0.006687, 0.09088, 0.09813), (-0.006687, 0.09088, 0.1204), (0.01561, 0.06858, 0.09813), (0.01561, 0.06858, 0.1204), (0.01561, 0.09088, 0.09813), (0.01561, 0.09088, 0.1204)], [], [(0, 1, 3, 2), (2, 3, 7, 6), (6, 7, 5, 4), (4, 5, 1, 0), (2, 6, 4, 0), (7, 3, 1, 5)])
_uv = me_cube_004.uv_layers.new(name='UVMap')
_uv.uv.foreach_set('vector', [0.375, 0.0, 0.625, 0.0, 0.625, 0.25, 0.375, 0.25, 0.375, 0.25, 0.625, 0.25, 0.625, 0.5, 0.375, 0.5, 0.375, 0.5, 0.625, 0.5, 0.625, 0.75, 0.375, 0.75, 0.375, 0.75, 0.625, 0.75, 0.625, 1.0, 0.375, 1.0, 0.125, 0.5, 0.375, 0.5, 0.375, 0.75, 0.125, 0.75, 0.625, 0.5, 0.875, 0.5, 0.875, 0.75, 0.625, 0.75])
me_cube_004.materials.append(mat_button)
me_cube_004.update()
me_cube_005 = bpy.data.meshes.new('Cube.005')
me_cube_005.from_pydata([(0.02194, 0.04065, 0.09813), (0.02194, 0.04065, 0.1204), (0.02194, 0.06295, 0.09813), (0.02194, 0.06295, 0.1204), (0.04424, 0.04065, 0.09813), (0.04424, 0.04065, 0.1204), (0.04424, 0.06295, 0.09813), (0.04424, 0.06295, 0.1204)], [], [(0, 1, 3, 2), (2, 3, 7, 6), (6, 7, 5, 4), (4, 5, 1, 0), (2, 6, 4, 0), (7, 3, 1, 5)])
_uv = me_cube_005.uv_layers.new(name='UVMap')
_uv.uv.foreach_set('vector', [0.375, 0.0, 0.625, 0.0, 0.625, 0.25, 0.375, 0.25, 0.375, 0.25, 0.625, 0.25, 0.625, 0.5, 0.375, 0.5, 0.375, 0.5, 0.625, 0.5, 0.625, 0.75, 0.375, 0.75, 0.375, 0.75, 0.625, 0.75, 0.625, 1.0, 0.375, 1.0, 0.125, 0.5, 0.375, 0.5, 0.375, 0.75, 0.125, 0.75, 0.625, 0.5, 0.875, 0.5, 0.875, 0.75, 0.625, 0.75])
me_cube_005.materials.append(mat_button3)
me_cube_005.update()
me_cube_006 = bpy.data.meshes.new('Cube.006')
me_cube_006.from_pydata([(-0.007054, -0.04641, 0.09813), (-0.007054, -0.04641, 0.1204), (-0.007054, -0.02411, 0.09813), (-0.007054, -0.02411, 0.1204), (0.01525, -0.04641, 0.09813), (0.01525, -0.04641, 0.1204), (0.01525, -0.02411, 0.09813), (0.01525, -0.02411, 0.1204)], [], [(0, 1, 3, 2), (2, 3, 7, 6), (6, 7, 5, 4), (4, 5, 1, 0), (2, 6, 4, 0), (7, 3, 1, 5)])
_uv = me_cube_006.uv_layers.new(name='UVMap')
_uv.uv.foreach_set('vector', [0.375, 0.0, 0.625, 0.0, 0.625, 0.25, 0.375, 0.25, 0.375, 0.25, 0.625, 0.25, 0.625, 0.5, 0.375, 0.5, 0.375, 0.5, 0.625, 0.5, 0.625, 0.75, 0.375, 0.75, 0.375, 0.75, 0.625, 0.75, 0.625, 1.0, 0.375, 1.0, 0.125, 0.5, 0.375, 0.5, 0.375, 0.75, 0.125, 0.75, 0.625, 0.5, 0.875, 0.5, 0.875, 0.75, 0.625, 0.75])
me_cube_006.materials.append(mat_button)
me_cube_006.update()
me_cube_007 = bpy.data.meshes.new('Cube.007')
me_cube_007.from_pydata([(-0.01407, 0.1823, 0.1728), (0.1667, 0.1823, 0.1728), (-0.01407, 0.1158, 0.1527), (0.1667, 0.1158, 0.1527)], [], [(1, 0, 2, 3)])
_uv = me_cube_007.uv_layers.new(name='UVMap')
_uv.uv.foreach_set('vector', [1.0, 0.6922, 0.0, 0.6922, 0.0, 0.3078, 1.0, 0.3078])
me_cube_007.materials.append(mat_screen)
me_cube_007.use_mirror_vertex_groups = False
me_cube_007.update()
me_cube_008 = bpy.data.meshes.new('Cube.008')
me_cube_008.from_pydata([(-0.007054, 0.04065, 0.09813), (-0.007054, 0.04065, 0.1204), (-0.007054, 0.06295, 0.09813), (-0.007054, 0.06295, 0.1204), (0.01525, 0.04065, 0.09813), (0.01525, 0.04065, 0.1204), (0.01525, 0.06295, 0.09813), (0.01525, 0.06295, 0.1204)], [], [(0, 1, 3, 2), (2, 3, 7, 6), (6, 7, 5, 4), (4, 5, 1, 0), (2, 6, 4, 0), (7, 3, 1, 5)])
_uv = me_cube_008.uv_layers.new(name='UVMap')
_uv.uv.foreach_set('vector', [0.375, 0.0, 0.625, 0.0, 0.625, 0.25, 0.375, 0.25, 0.375, 0.25, 0.625, 0.25, 0.625, 0.5, 0.375, 0.5, 0.375, 0.5, 0.625, 0.5, 0.625, 0.75, 0.375, 0.75, 0.375, 0.75, 0.625, 0.75, 0.625, 1.0, 0.375, 1.0, 0.125, 0.5, 0.375, 0.5, 0.375, 0.75, 0.125, 0.75, 0.625, 0.5, 0.875, 0.5, 0.875, 0.75, 0.625, 0.75])
me_cube_008.materials.append(mat_button4)
me_cube_008.update()

# ---- objects
ob_cashregister = bpy.data.objects.new('CashRegister', me_cube)
ob_buttons5 = bpy.data.objects.new('Buttons5', me_cube_001)
ob_buttons2 = bpy.data.objects.new('Buttons2', me_cube_002)
ob_buttons3 = bpy.data.objects.new('Buttons3', me_cube_003)
ob_buttons4 = bpy.data.objects.new('Buttons4', me_cube_004)
ob_buttons6 = bpy.data.objects.new('Buttons6', me_cube_005)
ob_buttons7 = bpy.data.objects.new('Buttons7', me_cube_006)
ob_screen = bpy.data.objects.new('Screen', me_cube_007)
ob_buttons6_001 = bpy.data.objects.new('Buttons6.001', me_cube_008)

# ---- transforms, parenting, visibility, modifiers, constraints
ob_cashregister.location = (0.0, 0.0, 0.0)
ob_cashregister.lock_rotations_4d = False
ob_cashregister.empty_display_type = 'ARROWS'
ob_cashregister.lineart.crease_threshold = 0.0
ob_buttons5.location = (0.0, 0.0, 0.0)
ob_buttons5.rotation_euler = (0.2881, -0.0, 0.0)
_m = ob_buttons5.modifiers.new('Array', 'ARRAY')
_m.count = 3
_m.relative_offset_displace = (1.3, 0.0, 0.0)
_m = ob_buttons5.modifiers.new('Array.001', 'ARRAY')
_m.count = 3
_m.relative_offset_displace = (0.0, 1.3, 0.0)
ob_buttons2.location = (0.0, 0.0, 0.0)
ob_buttons2.rotation_euler = (0.2881, -0.0, 0.0)
_m = ob_buttons2.modifiers.new('Array.001', 'ARRAY')
_m.relative_offset_displace = (0.0, 1.3, 0.0)
ob_buttons3.location = (0.0, 0.0, 0.0)
ob_buttons3.rotation_euler = (0.2881, -0.0, 0.0)
_m = ob_buttons3.modifiers.new('Array', 'ARRAY')
_m.relative_offset_displace = (1.3, 0.0, 0.0)
_m = ob_buttons3.modifiers.new('Array.001', 'ARRAY')
_m.relative_offset_displace = (0.0, 1.3, 0.0)
ob_buttons4.location = (0.0, 0.0, 0.0)
ob_buttons4.rotation_euler = (0.2881, -0.0, 0.0)
_m = ob_buttons4.modifiers.new('Array', 'ARRAY')
_m.count = 6
_m.relative_offset_displace = (1.3, 0.0, 0.0)
ob_buttons6.location = (0.0, 0.0, 0.0)
ob_buttons6.rotation_euler = (0.2881, -0.0, 0.0)
_m = ob_buttons6.modifiers.new('Array', 'ARRAY')
_m.count = 3
_m.relative_offset_displace = (1.3, 0.0, 0.0)
ob_buttons7.location = (0.0, 0.0, 0.0)
ob_buttons7.rotation_euler = (0.2881, -0.0, 0.0)
_m = ob_buttons7.modifiers.new('Array', 'ARRAY')
_m.count = 3
_m.relative_offset_displace = (0.0, 1.3, 0.0)
ob_screen.location = (0.0, 0.0, 0.0)
ob_screen.lock_rotations_4d = False
ob_screen.empty_display_type = 'ARROWS'
ob_screen.lineart.crease_threshold = 0.0
ob_buttons6_001.location = (0.0, 0.0, 0.0)
ob_buttons6_001.rotation_euler = (0.2881, -0.0, 0.0)

# ---- collection membership
col_collection.objects.link(ob_cashregister)
col_collection.objects.link(ob_buttons5)
col_collection.objects.link(ob_buttons2)
col_collection.objects.link(ob_buttons3)
col_collection.objects.link(ob_buttons4)
col_collection.objects.link(ob_buttons6)
col_collection.objects.link(ob_buttons7)
col_collection.objects.link(ob_screen)
col_collection.objects.link(ob_buttons6_001)

# ---- scene / render settings (as saved in the file)
scene.frame_start = 1; scene.frame_end = 250; scene.frame_set(1)
scene.render.engine = 'BLENDER_EEVEE_NEXT'
scene.cycles.sampling_pattern = 'TABULATED_SOBOL'
scene.cycles.use_light_tree = False
scene.view_settings.view_transform = 'Filmic'
bpy.context.view_layer.update()

# ---- added for rendering (the .blend has no active camera and no usable light): camera, sun
cam_auto = bpy.data.cameras.new('AutoCamera')
cam_auto.lens = 50.0
cam_auto.sensor_width = 36.0
cam_auto.clip_end = 1000.0
ob_auto_camera = bpy.data.objects.new('AutoCamera', cam_auto)
scene.collection.objects.link(ob_auto_camera)
ob_auto_camera.location = (0.513574, -0.576873, 0.505955)
ob_auto_camera.rotation_euler = (1.09748, -7.21219e-08, 0.694738)
scene.camera = ob_auto_camera
light_auto_sun = bpy.data.lights.new('AutoSun', 'SUN')
light_auto_sun.energy = 3.0
light_auto_sun.angle = 0.0523599
ob_auto_sun = bpy.data.objects.new('AutoSun', light_auto_sun)
scene.collection.objects.link(ob_auto_sun)
ob_auto_sun.rotation_euler = (0.872665, 0.174533, 0.523599)
bpy.context.view_layer.update()
